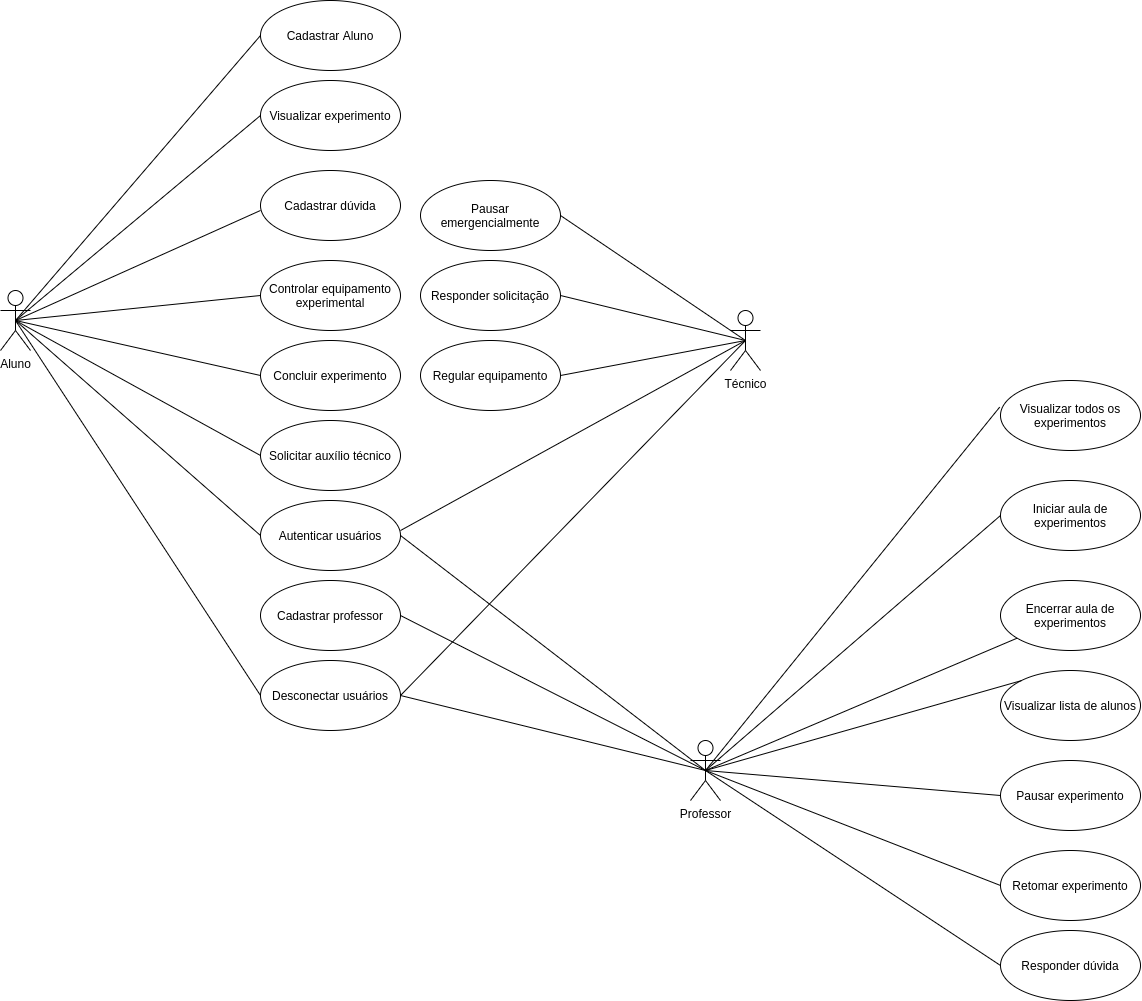

The diagram above was exported from draw.io. Its source (the exported page's mxGraphModel, read from the mxfile embedded in the PNG):
<mxGraphModel dx="2003" dy="1235" grid="1" gridSize="10" guides="1" tooltips="1" connect="1" arrows="1" fold="1" page="1" pageScale="1" pageWidth="827" pageHeight="1169" math="0" shadow="0">
  <root>
    <mxCell id="0" />
    <mxCell id="1" parent="0" />
    <mxCell id="-cWZ0w3rsjpqYQ-c_4fB-1" value="Aluno" style="shape=umlActor;verticalLabelPosition=bottom;verticalAlign=top;html=1;outlineConnect=0;" vertex="1" parent="1">
      <mxGeometry x="30" y="440" width="30" height="60" as="geometry" />
    </mxCell>
    <mxCell id="-cWZ0w3rsjpqYQ-c_4fB-5" value="Professor" style="shape=umlActor;verticalLabelPosition=bottom;verticalAlign=top;html=1;outlineConnect=0;" vertex="1" parent="1">
      <mxGeometry x="720" y="890" width="30" height="60" as="geometry" />
    </mxCell>
    <mxCell id="-cWZ0w3rsjpqYQ-c_4fB-6" value="Técnico" style="shape=umlActor;verticalLabelPosition=bottom;verticalAlign=top;html=1;outlineConnect=0;" vertex="1" parent="1">
      <mxGeometry x="760" y="460" width="30" height="60" as="geometry" />
    </mxCell>
    <mxCell id="-cWZ0w3rsjpqYQ-c_4fB-13" value="Cadastrar Aluno" style="ellipse;whiteSpace=wrap;html=1;" vertex="1" parent="1">
      <mxGeometry x="290" y="150" width="140" height="70" as="geometry" />
    </mxCell>
    <mxCell id="-cWZ0w3rsjpqYQ-c_4fB-14" value="" style="endArrow=none;html=1;entryX=0;entryY=0.5;entryDx=0;entryDy=0;exitX=0.5;exitY=0.5;exitDx=0;exitDy=0;exitPerimeter=0;" edge="1" parent="1" source="-cWZ0w3rsjpqYQ-c_4fB-1" target="-cWZ0w3rsjpqYQ-c_4fB-13">
      <mxGeometry width="50" height="50" relative="1" as="geometry">
        <mxPoint x="155" y="130" as="sourcePoint" />
        <mxPoint x="400" y="210" as="targetPoint" />
      </mxGeometry>
    </mxCell>
    <mxCell id="-cWZ0w3rsjpqYQ-c_4fB-15" value="Visualizar experimento" style="ellipse;whiteSpace=wrap;html=1;" vertex="1" parent="1">
      <mxGeometry x="290" y="230" width="140" height="70" as="geometry" />
    </mxCell>
    <mxCell id="-cWZ0w3rsjpqYQ-c_4fB-16" value="" style="endArrow=none;html=1;entryX=0;entryY=0.5;entryDx=0;entryDy=0;exitX=0.5;exitY=0.5;exitDx=0;exitDy=0;exitPerimeter=0;" edge="1" parent="1" source="-cWZ0w3rsjpqYQ-c_4fB-1" target="-cWZ0w3rsjpqYQ-c_4fB-15">
      <mxGeometry width="50" height="50" relative="1" as="geometry">
        <mxPoint x="180" y="146.1111111111111" as="sourcePoint" />
        <mxPoint x="300" y="195" as="targetPoint" />
      </mxGeometry>
    </mxCell>
    <mxCell id="-cWZ0w3rsjpqYQ-c_4fB-17" value="Cadastrar dúvida" style="ellipse;whiteSpace=wrap;html=1;" vertex="1" parent="1">
      <mxGeometry x="290" y="320" width="140" height="70" as="geometry" />
    </mxCell>
    <mxCell id="-cWZ0w3rsjpqYQ-c_4fB-19" value="" style="endArrow=none;html=1;entryX=0;entryY=0.571;entryDx=0;entryDy=0;exitX=0.5;exitY=0.5;exitDx=0;exitDy=0;exitPerimeter=0;entryPerimeter=0;" edge="1" parent="1" source="-cWZ0w3rsjpqYQ-c_4fB-1" target="-cWZ0w3rsjpqYQ-c_4fB-17">
      <mxGeometry width="50" height="50" relative="1" as="geometry">
        <mxPoint x="175" y="150" as="sourcePoint" />
        <mxPoint x="310" y="285" as="targetPoint" />
      </mxGeometry>
    </mxCell>
    <mxCell id="-cWZ0w3rsjpqYQ-c_4fB-20" value="Controlar equipamento experimental" style="ellipse;whiteSpace=wrap;html=1;" vertex="1" parent="1">
      <mxGeometry x="290" y="410" width="140" height="70" as="geometry" />
    </mxCell>
    <mxCell id="-cWZ0w3rsjpqYQ-c_4fB-22" value="" style="endArrow=none;html=1;entryX=0;entryY=0.5;entryDx=0;entryDy=0;exitX=0.5;exitY=0.5;exitDx=0;exitDy=0;exitPerimeter=0;" edge="1" parent="1" source="-cWZ0w3rsjpqYQ-c_4fB-1" target="-cWZ0w3rsjpqYQ-c_4fB-20">
      <mxGeometry width="50" height="50" relative="1" as="geometry">
        <mxPoint x="165" y="140" as="sourcePoint" />
        <mxPoint x="300" y="369.97" as="targetPoint" />
      </mxGeometry>
    </mxCell>
    <mxCell id="-cWZ0w3rsjpqYQ-c_4fB-23" value="Concluir experimento" style="ellipse;whiteSpace=wrap;html=1;" vertex="1" parent="1">
      <mxGeometry x="290" y="490" width="140" height="70" as="geometry" />
    </mxCell>
    <mxCell id="-cWZ0w3rsjpqYQ-c_4fB-24" value="" style="endArrow=none;html=1;entryX=0;entryY=0.5;entryDx=0;entryDy=0;exitX=0.5;exitY=0.5;exitDx=0;exitDy=0;exitPerimeter=0;" edge="1" parent="1" source="-cWZ0w3rsjpqYQ-c_4fB-1" target="-cWZ0w3rsjpqYQ-c_4fB-23">
      <mxGeometry width="50" height="50" relative="1" as="geometry">
        <mxPoint x="135" y="100" as="sourcePoint" />
        <mxPoint x="300" y="455" as="targetPoint" />
      </mxGeometry>
    </mxCell>
    <mxCell id="-cWZ0w3rsjpqYQ-c_4fB-25" value="Solicitar auxílio técnico" style="ellipse;whiteSpace=wrap;html=1;" vertex="1" parent="1">
      <mxGeometry x="290" y="570" width="140" height="70" as="geometry" />
    </mxCell>
    <mxCell id="-cWZ0w3rsjpqYQ-c_4fB-26" value="" style="endArrow=none;html=1;entryX=0;entryY=0.5;entryDx=0;entryDy=0;exitX=0.5;exitY=0.5;exitDx=0;exitDy=0;exitPerimeter=0;" edge="1" parent="1" source="-cWZ0w3rsjpqYQ-c_4fB-1" target="-cWZ0w3rsjpqYQ-c_4fB-25">
      <mxGeometry width="50" height="50" relative="1" as="geometry">
        <mxPoint x="135" y="100" as="sourcePoint" />
        <mxPoint x="300" y="535" as="targetPoint" />
      </mxGeometry>
    </mxCell>
    <mxCell id="-cWZ0w3rsjpqYQ-c_4fB-27" value="Autenticar usuários" style="ellipse;whiteSpace=wrap;html=1;" vertex="1" parent="1">
      <mxGeometry x="290" y="650" width="140" height="70" as="geometry" />
    </mxCell>
    <mxCell id="-cWZ0w3rsjpqYQ-c_4fB-28" value="" style="endArrow=none;html=1;entryX=0;entryY=0.5;entryDx=0;entryDy=0;exitX=0.5;exitY=0.5;exitDx=0;exitDy=0;exitPerimeter=0;" edge="1" parent="1" source="-cWZ0w3rsjpqYQ-c_4fB-1" target="-cWZ0w3rsjpqYQ-c_4fB-27">
      <mxGeometry width="50" height="50" relative="1" as="geometry">
        <mxPoint x="55" y="400" as="sourcePoint" />
        <mxPoint x="299.9999999999984" y="615" as="targetPoint" />
      </mxGeometry>
    </mxCell>
    <mxCell id="-cWZ0w3rsjpqYQ-c_4fB-31" value="" style="endArrow=none;html=1;entryX=1;entryY=0.5;entryDx=0;entryDy=0;exitX=0.5;exitY=0.5;exitDx=0;exitDy=0;exitPerimeter=0;" edge="1" parent="1" source="-cWZ0w3rsjpqYQ-c_4fB-5" target="-cWZ0w3rsjpqYQ-c_4fB-27">
      <mxGeometry width="50" height="50" relative="1" as="geometry">
        <mxPoint x="55" y="400" as="sourcePoint" />
        <mxPoint x="299.9999999999984" y="695" as="targetPoint" />
      </mxGeometry>
    </mxCell>
    <mxCell id="-cWZ0w3rsjpqYQ-c_4fB-32" value="" style="endArrow=none;html=1;entryX=1;entryY=0.429;entryDx=0;entryDy=0;exitX=0.5;exitY=0.5;exitDx=0;exitDy=0;exitPerimeter=0;entryPerimeter=0;" edge="1" parent="1" source="-cWZ0w3rsjpqYQ-c_4fB-6" target="-cWZ0w3rsjpqYQ-c_4fB-27">
      <mxGeometry width="50" height="50" relative="1" as="geometry">
        <mxPoint x="725" y="670" as="sourcePoint" />
        <mxPoint x="440.0000000000016" y="695" as="targetPoint" />
      </mxGeometry>
    </mxCell>
    <mxCell id="-cWZ0w3rsjpqYQ-c_4fB-33" value="Cadastrar professor" style="ellipse;whiteSpace=wrap;html=1;" vertex="1" parent="1">
      <mxGeometry x="290" y="730" width="140" height="70" as="geometry" />
    </mxCell>
    <mxCell id="-cWZ0w3rsjpqYQ-c_4fB-34" value="" style="endArrow=none;html=1;entryX=1;entryY=0.5;entryDx=0;entryDy=0;exitX=0.5;exitY=0.5;exitDx=0;exitDy=0;exitPerimeter=0;" edge="1" parent="1" source="-cWZ0w3rsjpqYQ-c_4fB-5" target="-cWZ0w3rsjpqYQ-c_4fB-33">
      <mxGeometry width="50" height="50" relative="1" as="geometry">
        <mxPoint x="725" y="670" as="sourcePoint" />
        <mxPoint x="440.0000000000016" y="695" as="targetPoint" />
      </mxGeometry>
    </mxCell>
    <mxCell id="-cWZ0w3rsjpqYQ-c_4fB-35" value="Desconectar usuários" style="ellipse;whiteSpace=wrap;html=1;" vertex="1" parent="1">
      <mxGeometry x="290" y="810" width="140" height="70" as="geometry" />
    </mxCell>
    <mxCell id="-cWZ0w3rsjpqYQ-c_4fB-36" value="" style="endArrow=none;html=1;entryX=1;entryY=0.5;entryDx=0;entryDy=0;exitX=0.5;exitY=0.5;exitDx=0;exitDy=0;exitPerimeter=0;" edge="1" parent="1" source="-cWZ0w3rsjpqYQ-c_4fB-5" target="-cWZ0w3rsjpqYQ-c_4fB-35">
      <mxGeometry width="50" height="50" relative="1" as="geometry">
        <mxPoint x="725" y="670" as="sourcePoint" />
        <mxPoint x="440.0000000000016" y="775" as="targetPoint" />
      </mxGeometry>
    </mxCell>
    <mxCell id="-cWZ0w3rsjpqYQ-c_4fB-37" value="" style="endArrow=none;html=1;entryX=0.5;entryY=0.5;entryDx=0;entryDy=0;exitX=0;exitY=0.5;exitDx=0;exitDy=0;entryPerimeter=0;" edge="1" parent="1" source="-cWZ0w3rsjpqYQ-c_4fB-35" target="-cWZ0w3rsjpqYQ-c_4fB-1">
      <mxGeometry width="50" height="50" relative="1" as="geometry">
        <mxPoint x="725" y="670" as="sourcePoint" />
        <mxPoint x="440.0000000000016" y="855" as="targetPoint" />
      </mxGeometry>
    </mxCell>
    <mxCell id="-cWZ0w3rsjpqYQ-c_4fB-38" value="" style="endArrow=none;html=1;entryX=1;entryY=0.5;entryDx=0;entryDy=0;exitX=0.5;exitY=0.5;exitDx=0;exitDy=0;exitPerimeter=0;" edge="1" parent="1" source="-cWZ0w3rsjpqYQ-c_4fB-6" target="-cWZ0w3rsjpqYQ-c_4fB-35">
      <mxGeometry width="50" height="50" relative="1" as="geometry">
        <mxPoint x="715" y="530" as="sourcePoint" />
        <mxPoint x="440" y="690.03" as="targetPoint" />
      </mxGeometry>
    </mxCell>
    <mxCell id="-cWZ0w3rsjpqYQ-c_4fB-39" value="Visualizar todos os experimentos" style="ellipse;whiteSpace=wrap;html=1;" vertex="1" parent="1">
      <mxGeometry x="1030" y="530" width="140" height="70" as="geometry" />
    </mxCell>
    <mxCell id="-cWZ0w3rsjpqYQ-c_4fB-40" value="" style="endArrow=none;html=1;entryX=-0.006;entryY=0.381;entryDx=0;entryDy=0;exitX=0.5;exitY=0.5;exitDx=0;exitDy=0;exitPerimeter=0;entryPerimeter=0;" edge="1" parent="1" source="-cWZ0w3rsjpqYQ-c_4fB-5" target="-cWZ0w3rsjpqYQ-c_4fB-39">
      <mxGeometry width="50" height="50" relative="1" as="geometry">
        <mxPoint x="725" y="670" as="sourcePoint" />
        <mxPoint x="440.0000000000016" y="855" as="targetPoint" />
      </mxGeometry>
    </mxCell>
    <mxCell id="-cWZ0w3rsjpqYQ-c_4fB-41" value="Iniciar aula de experimentos" style="ellipse;whiteSpace=wrap;html=1;" vertex="1" parent="1">
      <mxGeometry x="1030" y="630" width="140" height="70" as="geometry" />
    </mxCell>
    <mxCell id="-cWZ0w3rsjpqYQ-c_4fB-42" value="" style="endArrow=none;html=1;entryX=0;entryY=0.5;entryDx=0;entryDy=0;exitX=0.5;exitY=0.5;exitDx=0;exitDy=0;exitPerimeter=0;" edge="1" parent="1" source="-cWZ0w3rsjpqYQ-c_4fB-5" target="-cWZ0w3rsjpqYQ-c_4fB-41">
      <mxGeometry width="50" height="50" relative="1" as="geometry">
        <mxPoint x="725" y="670" as="sourcePoint" />
        <mxPoint x="440.0000000000016" y="935" as="targetPoint" />
      </mxGeometry>
    </mxCell>
    <mxCell id="-cWZ0w3rsjpqYQ-c_4fB-43" value="Encerrar aula de experimentos" style="ellipse;whiteSpace=wrap;html=1;" vertex="1" parent="1">
      <mxGeometry x="1030" y="730" width="140" height="70" as="geometry" />
    </mxCell>
    <mxCell id="-cWZ0w3rsjpqYQ-c_4fB-44" value="" style="endArrow=none;html=1;exitX=0.5;exitY=0.5;exitDx=0;exitDy=0;exitPerimeter=0;" edge="1" parent="1" source="-cWZ0w3rsjpqYQ-c_4fB-5" target="-cWZ0w3rsjpqYQ-c_4fB-43">
      <mxGeometry width="50" height="50" relative="1" as="geometry">
        <mxPoint x="725" y="670" as="sourcePoint" />
        <mxPoint x="440.0000000000016" y="1015" as="targetPoint" />
      </mxGeometry>
    </mxCell>
    <mxCell id="-cWZ0w3rsjpqYQ-c_4fB-46" value="Visualizar lista de alunos" style="ellipse;whiteSpace=wrap;html=1;" vertex="1" parent="1">
      <mxGeometry x="1030" y="820" width="140" height="70" as="geometry" />
    </mxCell>
    <mxCell id="-cWZ0w3rsjpqYQ-c_4fB-47" value="" style="endArrow=none;html=1;entryX=0;entryY=0;entryDx=0;entryDy=0;exitX=0.5;exitY=0.5;exitDx=0;exitDy=0;exitPerimeter=0;" edge="1" parent="1" source="-cWZ0w3rsjpqYQ-c_4fB-5" target="-cWZ0w3rsjpqYQ-c_4fB-46">
      <mxGeometry width="50" height="50" relative="1" as="geometry">
        <mxPoint x="725" y="840" as="sourcePoint" />
        <mxPoint x="440.0000000000016" y="1105" as="targetPoint" />
      </mxGeometry>
    </mxCell>
    <mxCell id="-cWZ0w3rsjpqYQ-c_4fB-48" value="Pausar experimento" style="ellipse;whiteSpace=wrap;html=1;" vertex="1" parent="1">
      <mxGeometry x="1030" y="910" width="140" height="70" as="geometry" />
    </mxCell>
    <mxCell id="-cWZ0w3rsjpqYQ-c_4fB-49" value="" style="endArrow=none;html=1;entryX=0;entryY=0.5;entryDx=0;entryDy=0;exitX=0.5;exitY=0.5;exitDx=0;exitDy=0;exitPerimeter=0;" edge="1" parent="1" source="-cWZ0w3rsjpqYQ-c_4fB-5" target="-cWZ0w3rsjpqYQ-c_4fB-48">
      <mxGeometry width="50" height="50" relative="1" as="geometry">
        <mxPoint x="725" y="840" as="sourcePoint" />
        <mxPoint x="440.0000000000016" y="1195" as="targetPoint" />
      </mxGeometry>
    </mxCell>
    <mxCell id="-cWZ0w3rsjpqYQ-c_4fB-50" value="Retomar experimento" style="ellipse;whiteSpace=wrap;html=1;" vertex="1" parent="1">
      <mxGeometry x="1030" y="1000" width="140" height="70" as="geometry" />
    </mxCell>
    <mxCell id="-cWZ0w3rsjpqYQ-c_4fB-51" value="" style="endArrow=none;html=1;entryX=0;entryY=0.5;entryDx=0;entryDy=0;exitX=0.5;exitY=0.5;exitDx=0;exitDy=0;exitPerimeter=0;" edge="1" parent="1" source="-cWZ0w3rsjpqYQ-c_4fB-5" target="-cWZ0w3rsjpqYQ-c_4fB-50">
      <mxGeometry width="50" height="50" relative="1" as="geometry">
        <mxPoint x="735" y="960" as="sourcePoint" />
        <mxPoint x="440.0000000000016" y="1285" as="targetPoint" />
      </mxGeometry>
    </mxCell>
    <mxCell id="-cWZ0w3rsjpqYQ-c_4fB-52" value="Responder dúvida" style="ellipse;whiteSpace=wrap;html=1;" vertex="1" parent="1">
      <mxGeometry x="1030" y="1080" width="140" height="70" as="geometry" />
    </mxCell>
    <mxCell id="-cWZ0w3rsjpqYQ-c_4fB-53" value="" style="endArrow=none;html=1;entryX=0;entryY=0.5;entryDx=0;entryDy=0;exitX=0.5;exitY=0.5;exitDx=0;exitDy=0;exitPerimeter=0;" edge="1" parent="1" source="-cWZ0w3rsjpqYQ-c_4fB-5" target="-cWZ0w3rsjpqYQ-c_4fB-52">
      <mxGeometry width="50" height="50" relative="1" as="geometry">
        <mxPoint x="745" y="970" as="sourcePoint" />
        <mxPoint x="440.0000000000016" y="1375" as="targetPoint" />
      </mxGeometry>
    </mxCell>
    <mxCell id="-cWZ0w3rsjpqYQ-c_4fB-54" value="Regular equipamento" style="ellipse;whiteSpace=wrap;html=1;" vertex="1" parent="1">
      <mxGeometry x="450" y="490" width="140" height="70" as="geometry" />
    </mxCell>
    <mxCell id="-cWZ0w3rsjpqYQ-c_4fB-55" value="" style="endArrow=none;html=1;entryX=1;entryY=0.5;entryDx=0;entryDy=0;exitX=0.5;exitY=0.5;exitDx=0;exitDy=0;exitPerimeter=0;" edge="1" parent="1" source="-cWZ0w3rsjpqYQ-c_4fB-6" target="-cWZ0w3rsjpqYQ-c_4fB-54">
      <mxGeometry width="50" height="50" relative="1" as="geometry">
        <mxPoint x="725" y="540" as="sourcePoint" />
        <mxPoint x="440" y="690.03" as="targetPoint" />
      </mxGeometry>
    </mxCell>
    <mxCell id="-cWZ0w3rsjpqYQ-c_4fB-56" value="Responder solicitação" style="ellipse;whiteSpace=wrap;html=1;" vertex="1" parent="1">
      <mxGeometry x="450" y="410" width="140" height="70" as="geometry" />
    </mxCell>
    <mxCell id="-cWZ0w3rsjpqYQ-c_4fB-57" value="" style="endArrow=none;html=1;entryX=1;entryY=0.5;entryDx=0;entryDy=0;exitX=0.5;exitY=0.5;exitDx=0;exitDy=0;exitPerimeter=0;" edge="1" parent="1" source="-cWZ0w3rsjpqYQ-c_4fB-6" target="-cWZ0w3rsjpqYQ-c_4fB-56">
      <mxGeometry width="50" height="50" relative="1" as="geometry">
        <mxPoint x="725" y="540" as="sourcePoint" />
        <mxPoint x="600" y="535" as="targetPoint" />
      </mxGeometry>
    </mxCell>
    <mxCell id="-cWZ0w3rsjpqYQ-c_4fB-58" value="Pausar emergencialmente" style="ellipse;whiteSpace=wrap;html=1;" vertex="1" parent="1">
      <mxGeometry x="450" y="330" width="140" height="70" as="geometry" />
    </mxCell>
    <mxCell id="-cWZ0w3rsjpqYQ-c_4fB-59" value="" style="endArrow=none;html=1;entryX=1;entryY=0.5;entryDx=0;entryDy=0;exitX=0.5;exitY=0.5;exitDx=0;exitDy=0;exitPerimeter=0;" edge="1" parent="1" source="-cWZ0w3rsjpqYQ-c_4fB-6" target="-cWZ0w3rsjpqYQ-c_4fB-58">
      <mxGeometry width="50" height="50" relative="1" as="geometry">
        <mxPoint x="725" y="540" as="sourcePoint" />
        <mxPoint x="600" y="455" as="targetPoint" />
      </mxGeometry>
    </mxCell>
  </root>
</mxGraphModel>